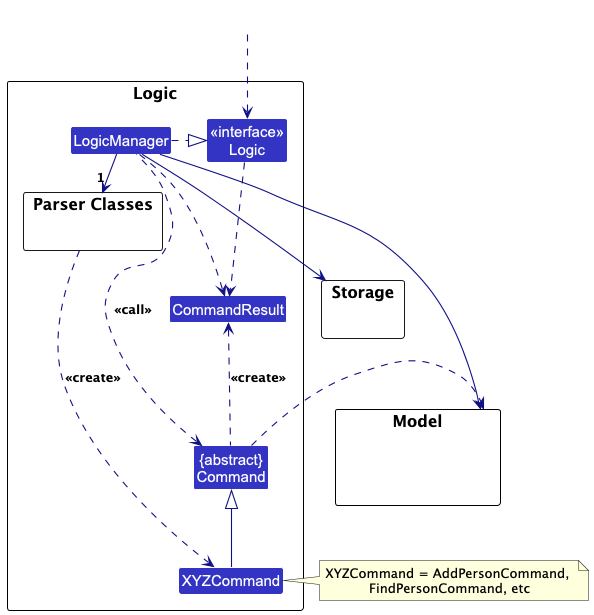

The diagram above was rendered by PlantUML. Its source (embedded in the PNG):
@startuml
!include style.puml
skinparam arrowThickness 1.1
skinparam arrowColor LOGIC_COLOR_T4
skinparam classBackgroundColor LOGIC_COLOR

package Logic as LogicPackage {

package "Parser Classes" as ParserClasses{
}
Class XYZCommand
Class CommandResult
Class "{abstract}\nCommand" as Command


Class "<<interface>>\nLogic" as Logic
Class LogicManager
}

package Model {
Class HiddenModel #FFFFFF
}

package Storage {
}

Class HiddenOutside #FFFFFF
HiddenOutside ..> Logic

LogicManager .right.|> Logic
LogicManager -right->"1" ParserClasses
ParserClasses ..> XYZCommand : <<create>>

XYZCommand -up-|> Command
LogicManager .left.> Command : <<call>>

LogicManager --> Model
LogicManager --> Storage
Storage --[hidden] Model
Command .[hidden]up.> Storage
Command .right.> Model
note right of XYZCommand: XYZCommand = AddPersonCommand, \nFindPersonCommand, etc

Logic ..> CommandResult
LogicManager .down.> CommandResult
Command .up.> CommandResult : <<create>>
@enduml